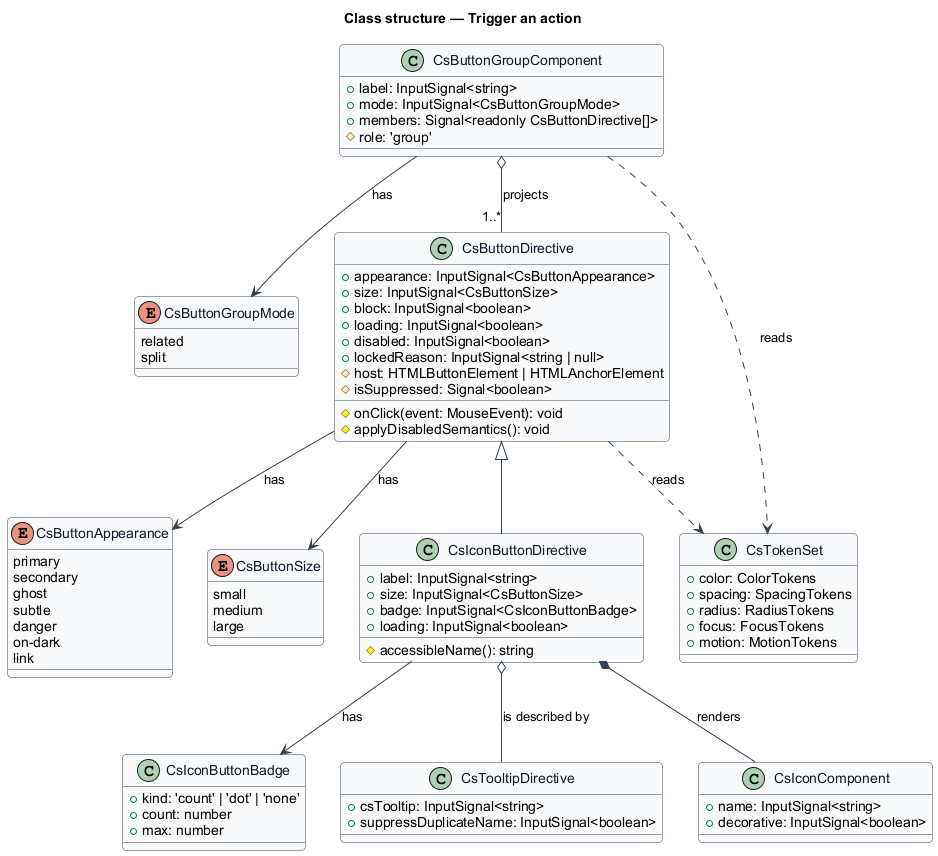

The diagram above was rendered by PlantUML. Its source (embedded in the PNG):
@startuml
' --- shared skin header ---
skinparam backgroundColor #FFFFFF
skinparam shadowing false
skinparam roundcorner 8
skinparam defaultFontName Arial
skinparam ArrowColor #344054
skinparam class {
  BorderColor #344054
  FontColor #101828
  BackgroundColor #F9FAFB
}
' --------------------------
title Class structure — Trigger an action

enum CsButtonAppearance {
  primary
  secondary
  ghost
  subtle
  danger
  on-dark
  link
}

enum CsButtonSize {
  small
  medium
  large
}

enum CsButtonGroupMode {
  related
  split
}

class CsButtonDirective {
  +appearance: InputSignal<CsButtonAppearance>
  +size: InputSignal<CsButtonSize>
  +block: InputSignal<boolean>
  +loading: InputSignal<boolean>
  +disabled: InputSignal<boolean>
  +lockedReason: InputSignal<string | null>
  #host: HTMLButtonElement | HTMLAnchorElement
  #isSuppressed: Signal<boolean>
  #onClick(event: MouseEvent): void
  #applyDisabledSemantics(): void
}

class CsIconButtonDirective {
  +label: InputSignal<string>
  +size: InputSignal<CsButtonSize>
  +badge: InputSignal<CsIconButtonBadge>
  +loading: InputSignal<boolean>
  #accessibleName(): string
}

class CsIconButtonBadge {
  +kind: 'count' | 'dot' | 'none'
  +count: number
  +max: number
}

class CsButtonGroupComponent {
  +label: InputSignal<string>
  +mode: InputSignal<CsButtonGroupMode>
  +members: Signal<readonly CsButtonDirective[]>
  #role: 'group'
}

class CsTooltipDirective {
  +csTooltip: InputSignal<string>
  +suppressDuplicateName: InputSignal<boolean>
}

class CsIconComponent {
  +name: InputSignal<string>
  +decorative: InputSignal<boolean>
}

class CsTokenSet {
  +color: ColorTokens
  +spacing: SpacingTokens
  +radius: RadiusTokens
  +focus: FocusTokens
  +motion: MotionTokens
}

CsButtonDirective <|-- CsIconButtonDirective
CsButtonDirective --> CsButtonAppearance : has
CsButtonDirective --> CsButtonSize : has
CsButtonDirective ..> CsTokenSet : reads
CsIconButtonDirective --> CsIconButtonBadge : has
CsIconButtonDirective o-- CsTooltipDirective : is described by
CsIconButtonDirective *-- CsIconComponent : renders
CsButtonGroupComponent --> CsButtonGroupMode : has
CsButtonGroupComponent o-- "1..*" CsButtonDirective : projects
CsButtonGroupComponent ..> CsTokenSet : reads
@enduml